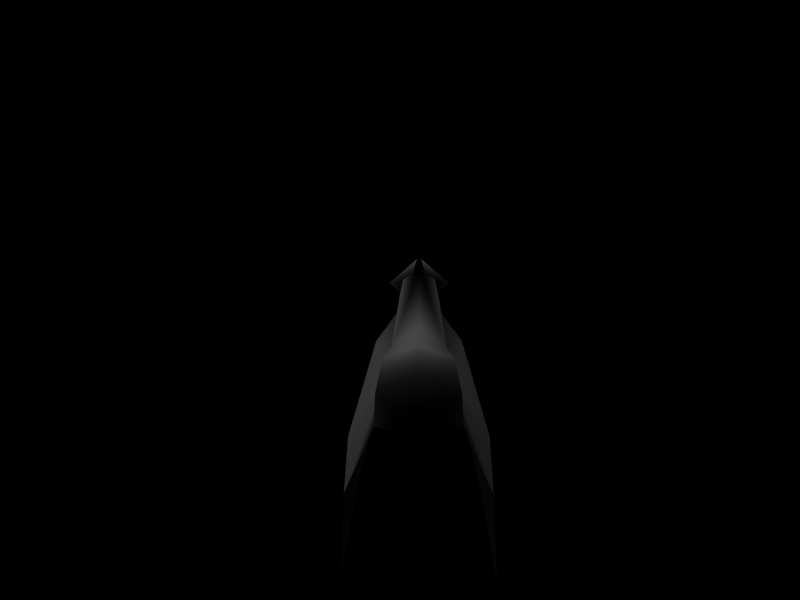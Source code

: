 # Source: fdshot.blend  (saved by Blender 2.41.0; exported with 4.5.12 LTS)
import bpy
from mathutils import Matrix  # noqa: F401  (used for matrix-valued properties, if any)

bpy.ops.wm.read_factory_settings(use_empty=True)
scene = bpy.context.scene
scene.name = 'Scene'

# ---- collections
col_collection_1 = bpy.data.collections.new('Collection 1'); scene.collection.children.link(col_collection_1)
col_collection_2 = bpy.data.collections.new('Collection 2'); scene.collection.children.link(col_collection_2)
col_collection_3 = bpy.data.collections.new('Collection 3'); scene.collection.children.link(col_collection_3)
col_collection_3.hide_render = True
col_collection_3.hide_viewport = True

# ---- materials (node trees are filled in below, after node groups)
mat_material = bpy.data.materials.new('Material')
mat_material.alpha_threshold = 0.0
mat_material.diffuse_color = (1.0, 1.0, 1.0, 1.0)
mat_material.specular_color = (0.838, 0.9127, 1.0)
mat_material.roughness = 0.5
mat_material.specular_intensity = 0.2638
mat_material.line_color = (0.0, 0.0, 0.0, 1.0)

# ---- material node trees

# ---- world
world_world = bpy.data.worlds.new('World'); scene.world = world_world
world_world.color = (0.0, 0.0, 0.0)
world_world.use_sun_shadow = False
world_world.sun_shadow_jitter_overblur = 0.0
world_world.cycles.sampling_method = 'MANUAL'
world_world.cycles.sample_map_resolution = 256

# ---- cameras
cam_camera_001 = bpy.data.cameras.new('Camera.001')
cam_camera_001.passepartout_alpha = 0.2
cam_camera_001.clip_end = 100.0
cam_camera_001.lens = 35.0
cam_camera_001.show_passepartout = False
cam_camera_001.show_safe_areas = True
cam_camera_001.dof.focus_distance = 0.0
cam_camera_001.dof.aperture_fstop = 128.0

# ---- lights
light_lamp = bpy.data.lights.new('Lamp', 'SUN')
light_lamp.transmission_factor = 0.0
light_lamp.angle = 1.571
light_lamp.energy = 1.725
light_lamp.shadow_buffer_clip_start = 0.5
light_lamp.shadow_soft_size = 1.0
light_lamp.shadow_cascade_max_distance = 1000.0
light_lamp.cycles.use_multiple_importance_sampling = False
light_lamp_001 = bpy.data.lights.new('Lamp.001', 'AREA')
light_lamp_001.color = (1.0, 0.444, 0.2176)
light_lamp_001.transmission_factor = 0.0
light_lamp_001.energy = 79.33
light_lamp_001.shadow_buffer_clip_start = 0.5
light_lamp_001.shadow_soft_size = 1.0
light_lamp_001.shadow_maximum_resolution = 0.006
light_lamp_001.use_absolute_resolution = True
light_lamp_001.size = 1.0
light_lamp_001.size_y = 1.0
light_lamp_001.cycles.use_multiple_importance_sampling = False

# ---- meshes
me_cube = bpy.data.meshes.new('Cube')
me_cube.from_pydata([(1.548, -0.03916, -0.3826), (1.548, 0.03916, -0.3826), (1.548, 2.175e-10, -0.354), (1.548, -0.04817, -0.4242), (1.548, 0.04817, -0.4242), (0.5507, -0.03916, -0.3826), (0.5507, 0.03916, -0.3826), (0.5507, 2.175e-10, -0.354), (0.5507, -0.04817, -0.4242), (0.5507, 0.04817, -0.4242), (1.548, -0.0284, -0.466), (1.548, 0.0284, -0.466), (1.514, -0.0517, -0.4576), (1.514, 0.0517, -0.4576), (1.365, -0.09893, -0.5071), (1.365, 0.09893, -0.5071), (0.535, -0.1045, -0.5153), (0.535, 0.1045, -0.5153), (0.5607, -0.04537, -0.4608), (0.5607, 0.04537, -0.4608), (0.4985, -0.08982, -0.5847), (0.4985, 0.08982, -0.5847), (1.313, -0.08547, -0.6138), (1.313, 0.08547, -0.6138), (1.548, 2.175e-10, -0.4751), (0.424, -0.04858, -0.3775), (0.424, 0.04858, -0.3775), (0.4494, -0.0515, -0.4245), (0.4494, 0.0515, -0.4245), (0.431, 2.175e-10, -0.362), (0.2453, -0.08916, -0.511), (0.2453, 0.08916, -0.511), (0.2136, -0.09215, -0.6086), (0.2136, 0.09215, -0.6086), (0.2002, -0.04858, -0.3775), (0.2002, 0.04858, -0.3775), (0.2098, -0.05102, -0.4188), (0.2098, 0.05102, -0.4188), (0.2072, 2.175e-10, -0.362), (0.1727, 2.175e-10, -0.4204), (1.54, -0.01461, -0.3635), (1.54, 0.01461, -0.3635), (1.543, 2.175e-10, -0.3152), (1.397, 2.175e-10, -0.4761), (1.561, 2.175e-10, -0.4024), (1.742, 2.175e-10, -0.3419), (2.123, 2.175e-10, -0.4078), (1.736, 2.175e-10, -0.4907), (1.728, -0.0777, -0.4079), (1.728, 0.0777, -0.4079)], [], [(5, 0, 2, 7), (2, 1, 6, 7), (3, 0, 5, 8), (6, 1, 4, 9), (14, 12, 18, 16), (19, 13, 15, 17), (3, 12, 10), (11, 13, 4), (3, 8, 12), (13, 9, 4), (8, 18, 12), (13, 19, 9), (14, 16, 20, 22), (21, 17, 15, 23), (8, 27, 18), (19, 28, 9), (5, 25, 27, 8), (28, 26, 6, 9), (5, 7, 29, 25), (29, 7, 6, 26), (16, 30, 32, 20), (33, 31, 17, 21), (27, 25, 34, 36), (35, 26, 28, 37), (25, 29, 38, 34), (38, 29, 26, 35), (27, 36, 30), (31, 37, 28), (34, 38, 39, 36), (39, 38, 35, 37), (2, 40, 42), (42, 41, 2), (10, 12, 43, 24), (43, 13, 11, 24), (45, 48, 46), (46, 49, 45), (46, 48, 47), (47, 49, 46), (44, 47, 48), (49, 47, 44), (44, 48, 45), (45, 49, 44), (27, 30, 16), (17, 31, 28), (27, 16, 18), (19, 17, 28)])
me_cube.polygons.foreach_set('use_smooth', [True] * 46)
_uv = me_cube.uv_layers.new(name='UVMap')
_uv.uv.foreach_set('vector', [0.01093, 0.8776, 0.9716, 0.8776, 0.9716, 0.966, 0.01093, 0.966, 0.9716, 0.966, 0.9716, 0.8776, 0.01093, 0.8776, 0.01093, 0.966, 0.9716, 0.8001, 0.9716, 0.8776, 0.01093, 0.8776, 0.01093, 0.8001, 0.01093, 0.8776, 0.9716, 0.8776, 0.9716, 0.8001, 0.01093, 0.8001, 0.9349, 0.4555, 0.9741, 0.6042, 0.2996, 0.6042, 0.2772, 0.4555, 0.2996, 0.6042, 0.9741, 0.6042, 0.9349, 0.4555, 0.2772, 0.4555, 0.9716, 0.8001, 0.8508, 0.7281, 0.9726, 0.7158, 0.9726, 0.7158, 0.8508, 0.7281, 0.9716, 0.8001, 0.9716, 0.8001, 0.01093, 0.8001, 0.8508, 0.7281, 0.8508, 0.7281, 0.01093, 0.8001, 0.9716, 0.8001, 0.01093, 0.8001, 0.02058, 0.7332, 0.8508, 0.7281, 0.8508, 0.7281, 0.02058, 0.7332, 0.01093, 0.8001, 0.9349, 0.4555, 0.2772, 0.4555, 0.2493, 0.3346, 0.8944, 0.3346, 0.2493, 0.3346, 0.2772, 0.4555, 0.9349, 0.4555, 0.8944, 0.3346, 0.5536, 0.08157, 0.4267, 0.04159, 0.5738, 0.0006688, 0.5738, 0.0006688, 0.4267, 0.04159, 0.5536, 0.08157, 0.5483, 0.1811, 0.3938, 0.1461, 0.4267, 0.04159, 0.5536, 0.08157, 0.4267, 0.04159, 0.3938, 0.1461, 0.5483, 0.1811, 0.5536, 0.08157, 0.5483, 0.1811, 0.5492, 0.2941, 0.4023, 0.3017, 0.3938, 0.1461, 0.4023, 0.3017, 0.5492, 0.2941, 0.5483, 0.1811, 0.3938, 0.1461, 0.2772, 0.4555, 0.05213, 0.4555, 0.02943, 0.3346, 0.2493, 0.3346, 0.02943, 0.3346, 0.05213, 0.4555, 0.2772, 0.4555, 0.2493, 0.3346, 0.4267, 0.04159, 0.3938, 0.1461, 0.1252, 0.1388, 0.1376, 0.04426, 0.1252, 0.1388, 0.3938, 0.1461, 0.4267, 0.04159, 0.1376, 0.04426, 0.3938, 0.1461, 0.4023, 0.3017, 0.1326, 0.2954, 0.1252, 0.1388, 0.1326, 0.2954, 0.4023, 0.3017, 0.3938, 0.1461, 0.1252, 0.1388, 0.2071, 0.6042, 0.02058, 0.6042, 0.05213, 0.4555, 0.05213, 0.4555, 0.02058, 0.6042, 0.2071, 0.6042, 0.1252, 0.1388, 0.1326, 0.2954, 0.05037, 0.2964, 0.07459, 0.1205, 0.05037, 0.2964, 0.1326, 0.2954, 0.1252, 0.1388, 0.07459, 0.1205, 0.9661, 0.3622, 0.9915, 0.3369, 0.967, 0.4733, 0.967, 0.4733, 0.9915, 0.3369, 0.9661, 0.3622, 0.9726, 0.7158, 0.8508, 0.7281, 0.8303, 0.6389, 0.9749, 0.6617, 0.8303, 0.6389, 0.8508, 0.7281, 0.9726, 0.7158, 0.9749, 0.6617, 0.7189, 0.2759, 0.7189, 0.155, 0.9833, 0.2759, 0.9833, 0.2759, 0.7189, 0.155, 0.7189, 0.2759, 0.9863, 0.01988, 0.7189, 0.155, 0.7189, 0.01988, 0.7189, 0.01988, 0.7189, 0.155, 0.9863, 0.01988, 0.6025, 0.01988, 0.7189, 0.01988, 0.7189, 0.155, 0.7189, 0.155, 0.7189, 0.01988, 0.6025, 0.01988, 0.5934, 0.2759, 0.7189, 0.155, 0.7189, 0.2759, 0.7189, 0.2759, 0.7189, 0.155, 0.5934, 0.2759, 0.2071, 0.6042, 0.05213, 0.4555, 0.2772, 0.4555, 0.2772, 0.4555, 0.05213, 0.4555, 0.2071, 0.6042, 0.2071, 0.6042, 0.2772, 0.4555, 0.2996, 0.6042, 0.2996, 0.6042, 0.2772, 0.4555, 0.2071, 0.6042])
_ca = me_cube.color_attributes.new('Col', 'BYTE_COLOR', 'CORNER')
_ca.data.foreach_set('color', [1.0, 1.0, 1.0, 1.0, 1.0, 1.0, 1.0, 1.0, 1.0, 1.0, 1.0, 1.0, 1.0, 1.0, 1.0, 1.0, 1.0, 1.0, 1.0, 1.0, 1.0, 1.0, 1.0, 1.0, 1.0, 1.0, 1.0, 1.0, 1.0, 1.0, 1.0, 1.0, 1.0, 1.0, 1.0, 1.0, 1.0, 1.0, 1.0, 1.0, 1.0, 1.0, 1.0, 1.0, 1.0, 1.0, 1.0, 1.0, 1.0, 1.0, 1.0, 1.0, 1.0, 1.0, 1.0, 1.0, 1.0, 1.0, 1.0, 1.0, 1.0, 1.0, 1.0, 1.0, 1.0, 1.0, 1.0, 1.0, 1.0, 1.0, 1.0, 1.0, 1.0, 1.0, 1.0, 1.0, 1.0, 1.0, 1.0, 1.0, 1.0, 1.0, 1.0, 1.0, 1.0, 1.0, 1.0, 1.0, 1.0, 1.0, 1.0, 1.0, 1.0, 1.0, 1.0, 1.0, 1.0, 1.0, 1.0, 1.0, 1.0, 1.0, 1.0, 1.0, 1.0, 1.0, 1.0, 1.0, 1.0, 1.0, 1.0, 1.0, 1.0, 1.0, 1.0, 1.0, 1.0, 1.0, 1.0, 1.0, 1.0, 1.0, 1.0, 1.0, 1.0, 1.0, 1.0, 1.0, 1.0, 1.0, 1.0, 1.0, 1.0, 1.0, 1.0, 1.0, 1.0, 1.0, 1.0, 1.0, 1.0, 1.0, 1.0, 1.0, 1.0, 1.0, 1.0, 1.0, 1.0, 1.0, 1.0, 1.0, 1.0, 1.0, 1.0, 1.0, 1.0, 1.0, 1.0, 1.0, 1.0, 1.0, 1.0, 1.0, 1.0, 1.0, 1.0, 1.0, 1.0, 1.0, 1.0, 1.0, 1.0, 1.0, 1.0, 1.0, 1.0, 1.0, 1.0, 1.0, 1.0, 1.0, 1.0, 1.0, 1.0, 1.0, 1.0, 1.0, 1.0, 1.0, 1.0, 1.0, 1.0, 1.0, 1.0, 1.0, 1.0, 1.0, 1.0, 1.0, 1.0, 1.0, 1.0, 1.0, 1.0, 1.0, 1.0, 1.0, 1.0, 1.0, 1.0, 1.0, 1.0, 1.0, 1.0, 1.0, 1.0, 1.0, 1.0, 1.0, 1.0, 1.0, 1.0, 1.0, 1.0, 1.0, 1.0, 1.0, 1.0, 1.0, 1.0, 1.0, 1.0, 1.0, 1.0, 1.0, 1.0, 1.0, 1.0, 1.0, 1.0, 1.0, 1.0, 1.0, 1.0, 1.0, 1.0, 1.0, 1.0, 1.0, 1.0, 1.0, 1.0, 1.0, 1.0, 1.0, 1.0, 1.0, 1.0, 1.0, 1.0, 1.0, 1.0, 1.0, 1.0, 1.0, 1.0, 1.0, 1.0, 1.0, 1.0, 1.0, 1.0, 1.0, 1.0, 1.0, 1.0, 1.0, 1.0, 1.0, 1.0, 1.0, 1.0, 1.0, 1.0, 1.0, 1.0, 1.0, 1.0, 1.0, 1.0, 1.0, 1.0, 1.0, 1.0, 1.0, 1.0, 1.0, 1.0, 1.0, 1.0, 1.0, 1.0, 1.0, 1.0, 1.0, 1.0, 1.0, 1.0, 1.0, 1.0, 1.0, 1.0, 1.0, 1.0, 1.0, 1.0, 1.0, 1.0, 1.0, 1.0, 1.0, 1.0, 1.0, 1.0, 1.0, 1.0, 1.0, 1.0, 1.0, 1.0, 1.0, 1.0, 1.0, 1.0, 1.0, 1.0, 1.0, 1.0, 1.0, 1.0, 1.0, 1.0, 1.0, 1.0, 1.0, 1.0, 1.0, 1.0, 1.0, 1.0, 1.0, 1.0, 1.0, 1.0, 1.0, 1.0, 1.0, 1.0, 1.0, 1.0, 1.0, 1.0, 1.0, 1.0, 1.0, 1.0, 1.0, 1.0, 1.0, 1.0, 1.0, 1.0, 1.0, 1.0, 1.0, 1.0, 1.0, 1.0, 1.0, 1.0, 1.0, 1.0, 1.0, 1.0, 1.0, 1.0, 1.0, 1.0, 1.0, 1.0, 1.0, 1.0, 1.0, 1.0, 1.0, 1.0, 1.0, 1.0, 1.0, 1.0, 1.0, 1.0, 1.0, 1.0, 1.0, 1.0, 1.0, 1.0, 1.0, 1.0, 1.0, 1.0, 1.0, 1.0, 1.0, 1.0, 1.0, 1.0, 1.0, 1.0, 1.0, 1.0, 1.0, 1.0, 1.0, 1.0, 1.0, 1.0, 1.0, 1.0, 1.0, 1.0, 1.0, 1.0, 1.0, 1.0, 1.0, 1.0, 1.0, 1.0, 1.0, 1.0, 1.0, 1.0, 1.0, 1.0, 1.0, 1.0, 1.0, 1.0, 1.0, 1.0, 1.0, 1.0, 1.0, 1.0, 1.0, 1.0, 1.0, 1.0, 1.0, 1.0, 1.0, 1.0, 1.0, 1.0, 1.0, 1.0, 1.0, 1.0, 1.0, 1.0, 1.0, 1.0, 1.0, 1.0, 1.0, 1.0, 1.0, 1.0, 1.0, 1.0, 1.0, 1.0, 1.0, 1.0, 1.0, 1.0, 1.0, 1.0, 1.0, 1.0, 1.0, 1.0, 1.0, 1.0, 1.0, 1.0, 1.0, 1.0, 1.0, 1.0, 1.0, 1.0, 1.0, 1.0, 1.0, 1.0, 1.0, 1.0, 1.0, 1.0, 1.0, 1.0, 1.0, 1.0, 1.0, 1.0, 1.0, 1.0, 1.0, 1.0, 1.0, 1.0, 1.0, 1.0, 1.0, 1.0, 1.0, 1.0, 1.0, 1.0, 1.0, 1.0, 1.0, 1.0, 1.0, 1.0, 1.0, 1.0, 1.0, 1.0, 1.0, 1.0, 1.0, 1.0, 1.0, 1.0, 1.0, 1.0, 1.0, 1.0, 1.0, 1.0, 1.0, 1.0, 1.0, 1.0, 1.0, 1.0, 1.0, 1.0, 1.0, 1.0, 1.0, 1.0, 1.0, 1.0, 1.0, 1.0, 1.0, 1.0, 1.0, 1.0, 1.0, 1.0, 1.0, 1.0, 1.0, 1.0, 1.0, 1.0, 1.0, 1.0, 1.0, 1.0, 1.0, 1.0, 1.0, 1.0, 1.0, 1.0, 1.0, 1.0, 1.0, 1.0, 1.0, 1.0, 1.0, 1.0, 1.0, 1.0, 1.0, 1.0, 1.0, 1.0, 1.0, 1.0, 1.0, 1.0, 1.0, 1.0, 1.0, 1.0, 1.0, 1.0, 1.0, 1.0, 1.0, 1.0, 1.0, 1.0, 1.0, 1.0, 1.0, 1.0, 1.0, 1.0, 1.0, 1.0, 1.0, 1.0, 1.0, 1.0, 1.0, 1.0, 1.0, 1.0, 1.0])
me_cube.materials.append(mat_material)
me_cube.use_remesh_preserve_volume = False
me_cube.use_remesh_preserve_attributes = False
me_cube.use_mirror_vertex_groups = False
me_cube.update()
arm_armature = bpy.data.armatures.new('Armature')  # bones are not reproduced

# ---- objects
ob_lamp = bpy.data.objects.new('Lamp', light_lamp)
ob_armature = bpy.data.objects.new('Armature', arm_armature)
ob_camera = bpy.data.objects.new('Camera', cam_camera_001)
ob_cube = bpy.data.objects.new('Cube', me_cube)
ob_lamp_001 = bpy.data.objects.new('Lamp.001', light_lamp_001)

# ---- transforms, parenting, visibility, modifiers, constraints
ob_lamp.location = (22.46, 2.049, -2.56)
ob_lamp.rotation_euler = (0.6023, -0.9844, 2.576)
ob_lamp.lock_rotations_4d = False
ob_lamp.empty_display_type = 'ARROWS'
ob_lamp.color = (0.0, 0.0, 0.0, 1.0)
ob_lamp.lineart.crease_threshold = 0.0
ob_armature.location = (0.0, 0.0, 0.0)
ob_armature.rotation_euler = (1.571, -0.0, -0.0)
ob_armature.lock_rotations_4d = False
ob_armature.empty_display_type = 'ARROWS'
ob_armature.color = (0.0, 0.0, 0.0, 1.0)
ob_armature.lineart.crease_threshold = 0.0
ob_camera.location = (-9.972, -0.01266, -2.074)
ob_camera.rotation_euler = (1.419, 0.003302, -1.546)
ob_camera.lock_rotations_4d = False
ob_camera.empty_display_type = 'ARROWS'
ob_camera.color = (0.0, 0.0, 0.0, 1.0)
ob_camera.lineart.crease_threshold = 0.0
ob_cube.parent = ob_armature
ob_cube.matrix_parent_inverse = Matrix(((1.0, 0.0, 0.0, 0.0), (0.0, 7.55e-08, 1.0, 0.0), (0.0, -1.0, 7.55e-08, 0.0), (0.0, 0.0, 0.0, 1.0)))
ob_cube.location = (0.0, 0.0, 0.0)
ob_cube.scale = (11.35, 14.52, 14.52)
ob_cube.lock_rotations_4d = False
ob_cube.empty_display_type = 'ARROWS'
ob_cube.color = (0.0, 0.0, 0.0, 1.0)
ob_cube.lineart.crease_threshold = 0.0
_vg = ob_cube.vertex_groups.new(name='Bone')
for _i, _w in zip([0, 1, 2, 3, 4, 5, 6, 7, 8, 9, 10, 11, 12, 13, 14, 15, 16, 17, 18, 19, 20, 21, 22, 23, 24, 25, 26, 27, 28, 29, 30, 31, 32, 33, 34, 35, 36, 37, 38, 39, 40, 41, 42, 43, 44, 45, 46, 47, 48, 49], [1.0, 1.0, 1.0, 1.0, 1.0, 1.0, 1.0, 1.0, 1.0, 1.0, 1.0, 1.0, 1.0, 1.0, 1.0, 1.0, 1.0, 1.0, 1.0, 1.0, 1.0, 1.0, 1.0, 1.0, 1.0, 1.0, 1.0, 1.0, 1.0, 1.0, 1.0, 1.0, 1.0, 1.0, 1.0, 1.0, 1.0, 1.0, 1.0, 1.0, 1.0, 1.0, 1.0, 1.0, 0.0, 0.0, 0.0, 0.0, 0.0, 0.0]): _vg.add([_i], _w, 'REPLACE')
_vg = ob_cube.vertex_groups.new(name='Bone.001')
for _i, _w in zip([0, 1, 2, 3, 4, 5, 6, 7, 8, 9, 10, 11, 12, 13, 14, 15, 16, 17, 18, 19, 20, 21, 22, 23, 24, 25, 26, 27, 28, 29, 30, 31, 32, 33, 34, 35, 36, 37, 38, 39, 40, 41, 42, 43, 44, 45, 46, 47, 48, 49], [0.0, 0.0, 0.0, 0.0, 0.0, 0.0, 0.0, 0.0, 0.0, 0.0, 0.0, 0.0, 0.0, 0.0, 0.0, 0.0, 0.0, 0.0, 0.0, 0.0, 0.0, 0.0, 0.0, 0.0, 0.0, 0.0, 0.0, 0.0, 0.0, 0.0, 0.0, 0.0, 0.0, 0.0, 0.0, 0.0, 0.0, 0.0, 0.0, 0.0, 0.0, 0.0, 0.0, 0.0, 1.0, 1.0, 1.0, 1.0, 1.0, 1.0]): _vg.add([_i], _w, 'REPLACE')
_m = ob_cube.modifiers.new('Armature', 'ARMATURE')
_m.object = ob_armature
_m.use_bone_envelopes = True
ob_lamp_001.location = (25.01, 0.03612, -2.653)
ob_lamp_001.rotation_euler = (0.1847, 6.207e-08, 1.571)
ob_lamp_001.lock_rotations_4d = False
ob_lamp_001.empty_display_type = 'ARROWS'
ob_lamp_001.color = (0.0, 0.0, 0.0, 1.0)
ob_lamp_001.lineart.crease_threshold = 0.0

# ---- collection membership
col_collection_1.objects.link(ob_lamp)
col_collection_1.objects.link(ob_armature)
col_collection_2.objects.link(ob_camera)
col_collection_2.objects.link(ob_cube)
col_collection_3.objects.link(ob_lamp_001)

# ---- scene / render settings (as saved in the file)
scene.camera = ob_camera
scene.frame_start = 1; scene.frame_end = 250; scene.frame_set(1)
scene.render.engine = 'BLENDER_EEVEE_NEXT'
scene.render.image_settings.color_mode = 'RGB'
scene.render.image_settings.compression = 90
scene.render.resolution_x = 380
scene.render.resolution_y = 285
scene.render.pixel_aspect_x = 100.0
scene.render.pixel_aspect_y = 100.0
scene.render.fps = 25
scene.render.dither_intensity = 0.0
scene.render.use_compositing = False
scene.render.use_sequencer = False
scene.render.bake_bias = 0.0
scene.render.use_stamp_time = False
scene.render.use_stamp_date = False
scene.render.use_stamp_frame = False
scene.render.use_stamp_camera = False
scene.render.use_stamp_scene = False
scene.render.use_stamp_filename = False
scene.render.use_stamp_render_time = False
scene.render.stamp_font_size = 0
scene.cycles.use_denoising = False
scene.cycles.samples = 10
scene.cycles.sampling_pattern = 'TABULATED_SOBOL'
scene.cycles.light_sampling_threshold = 0.0
scene.cycles.use_adaptive_sampling = False
scene.cycles.use_light_tree = False
scene.cycles.blur_glossy = 0.0
scene.cycles.volume_bounces = 1
scene.cycles.pixel_filter_type = 'GAUSSIAN'
scene.cycles.sample_clamp_indirect = 0.0
scene.view_settings.view_transform = 'Raw'
bpy.context.view_layer.update()
